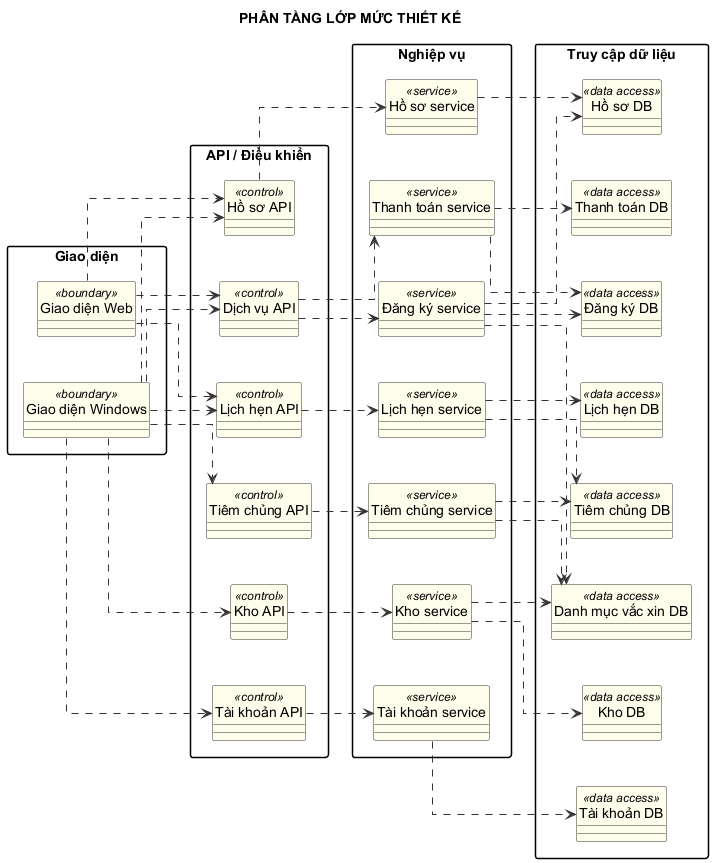

The diagram above was rendered by PlantUML. Its source (embedded in the PNG):
@startuml
title PHÂN TẦNG LỚP MỨC THIẾT KẾ
left to right direction
skinparam linetype ortho
skinparam classAttributeIconSize 0
skinparam shadowing false
skinparam packageStyle rectangle
skinparam defaultFontName Arial
skinparam nodesep 45
skinparam ranksep 55
skinparam class {
  BackgroundColor #FFFDEB
  BorderColor #333333
  ArrowColor #333333
}
hide circle

package "Giao diện" {
  class "Giao diện Web" as UIWeb <<boundary>>
  class "Giao diện Windows" as UIWindows <<boundary>>
}
package "API / Điều khiển" {
  class "Hồ sơ API" as HoSoAPI <<control>>
  class "Dịch vụ API" as DichVuAPI <<control>>
  class "Kho API" as KhoAPI <<control>>
  class "Tiêm chủng API" as TiemChungAPI <<control>>
  class "Lịch hẹn API" as LichHenAPI <<control>>
  class "Tài khoản API" as TaiKhoanAPI <<control>>
}
package "Nghiệp vụ" {
  class "Hồ sơ service" as HoSoService <<service>>
  class "Đăng ký service" as DangKyService <<service>>
  class "Thanh toán service" as ThanhToanService <<service>>
  class "Kho service" as KhoService <<service>>
  class "Tiêm chủng service" as TiemChungService <<service>>
  class "Lịch hẹn service" as LichHenService <<service>>
  class "Tài khoản service" as TaiKhoanService <<service>>
}
package "Truy cập dữ liệu" {
  class "Hồ sơ DB" as HoSoDB <<data access>>
  class "Đăng ký DB" as DangKyDB <<data access>>
  class "Danh mục vắc xin DB" as VaccineDB <<data access>>
  class "Kho DB" as KhoDB <<data access>>
  class "Tiêm chủng DB" as TiemChungDB <<data access>>
  class "Lịch hẹn DB" as LichHenDB <<data access>>
  class "Thanh toán DB" as ThanhToanDB <<data access>>
  class "Tài khoản DB" as TaiKhoanDB <<data access>>
}

UIWeb ..> HoSoAPI
UIWeb ..> DichVuAPI
UIWeb ..> LichHenAPI
UIWindows ..> HoSoAPI
UIWindows ..> DichVuAPI
UIWindows ..> KhoAPI
UIWindows ..> TiemChungAPI
UIWindows ..> LichHenAPI
UIWindows ..> TaiKhoanAPI

HoSoAPI ..> HoSoService
DichVuAPI ..> DangKyService
DichVuAPI ..> ThanhToanService
KhoAPI ..> KhoService
TiemChungAPI ..> TiemChungService
LichHenAPI ..> LichHenService
TaiKhoanAPI ..> TaiKhoanService

HoSoService ..> HoSoDB
DangKyService ..> HoSoDB
DangKyService ..> DangKyDB
DangKyService ..> VaccineDB
ThanhToanService ..> DangKyDB
ThanhToanService ..> ThanhToanDB
KhoService ..> VaccineDB
KhoService ..> KhoDB
TiemChungService ..> VaccineDB
TiemChungService ..> TiemChungDB
LichHenService ..> TiemChungDB
LichHenService ..> LichHenDB
TaiKhoanService ..> TaiKhoanDB

@enduml